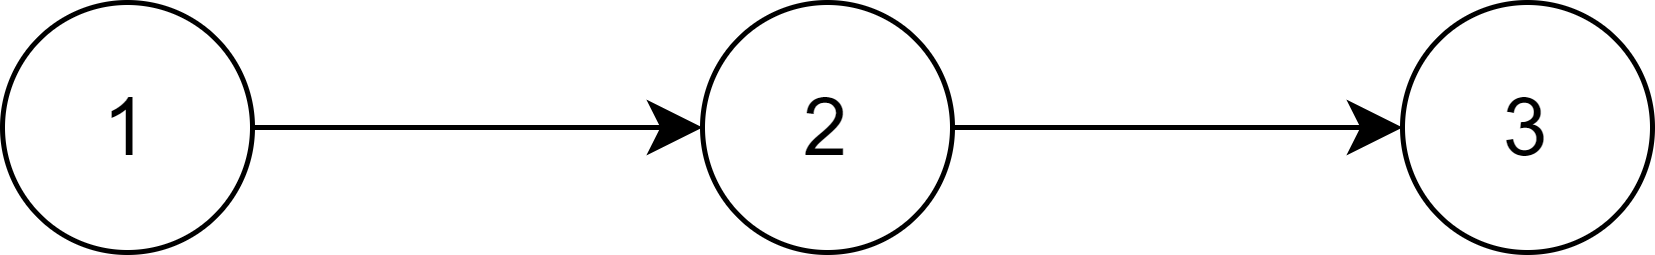

The diagram above was exported from draw.io. Its source (the exported page's mxGraphModel, read from the mxfile embedded in the PNG):
<mxGraphModel dx="606" dy="949" grid="1" gridSize="10" guides="1" tooltips="1" connect="1" arrows="1" fold="1" page="1" pageScale="1" pageWidth="827" pageHeight="1169" math="0" shadow="0">
  <root>
    <mxCell id="WIyWlLk6GJQsqaUBKTNV-0" />
    <mxCell id="WIyWlLk6GJQsqaUBKTNV-1" parent="WIyWlLk6GJQsqaUBKTNV-0" />
    <mxCell id="g0dfjLmGn_oLuYyKBqEI-1" style="edgeStyle=none;curved=1;rounded=0;orthogonalLoop=1;jettySize=auto;html=1;fontSize=12;startSize=8;endSize=8;" parent="WIyWlLk6GJQsqaUBKTNV-1" source="1NujwO2ZT-D6S_SamgHM-1" target="1NujwO2ZT-D6S_SamgHM-7" edge="1">
      <mxGeometry relative="1" as="geometry">
        <Array as="points" />
      </mxGeometry>
    </mxCell>
    <mxCell id="1NujwO2ZT-D6S_SamgHM-1" value="1" style="ellipse;whiteSpace=wrap;html=1;aspect=fixed;fontSize=16;" parent="WIyWlLk6GJQsqaUBKTNV-1" vertex="1">
      <mxGeometry x="360" y="320" width="50" height="50" as="geometry" />
    </mxCell>
    <mxCell id="1NujwO2ZT-D6S_SamgHM-3" value="3" style="ellipse;whiteSpace=wrap;html=1;aspect=fixed;fontSize=16;" parent="WIyWlLk6GJQsqaUBKTNV-1" vertex="1">
      <mxGeometry x="640" y="320" width="50" height="50" as="geometry" />
    </mxCell>
    <mxCell id="g0dfjLmGn_oLuYyKBqEI-0" style="edgeStyle=none;curved=1;rounded=0;orthogonalLoop=1;jettySize=auto;html=1;fontSize=12;startSize=8;endSize=8;" parent="WIyWlLk6GJQsqaUBKTNV-1" source="1NujwO2ZT-D6S_SamgHM-7" target="1NujwO2ZT-D6S_SamgHM-3" edge="1">
      <mxGeometry relative="1" as="geometry" />
    </mxCell>
    <mxCell id="1NujwO2ZT-D6S_SamgHM-7" value="2" style="ellipse;whiteSpace=wrap;html=1;aspect=fixed;fontSize=16;" parent="WIyWlLk6GJQsqaUBKTNV-1" vertex="1">
      <mxGeometry x="500" y="320" width="50" height="50" as="geometry" />
    </mxCell>
  </root>
</mxGraphModel>